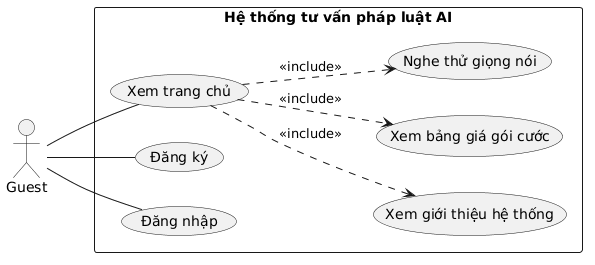

The diagram above was rendered by PlantUML. Its source (embedded in the PNG):
@startuml
left to right direction
skinparam packageStyle rectangle
skinparam shadowing false

actor "Guest" as Guest

rectangle "Hệ thống tư vấn pháp luật AI" {
  usecase "Xem trang chủ" as UC_Home
  usecase "Xem giới thiệu hệ thống" as UC_Intro
  usecase "Xem bảng giá gói cước" as UC_Pricing
  usecase "Nghe thử giọng nói" as UC_SampleVoice
  usecase "Đăng ký" as UC_Register
  usecase "Đăng nhập" as UC_Login

  UC_Home ..> UC_Intro : <<include>>
  UC_Home ..> UC_Pricing : <<include>>
  UC_Home ..> UC_SampleVoice : <<include>>
}

Guest -- UC_Home
Guest -- UC_Register
Guest -- UC_Login
@enduml